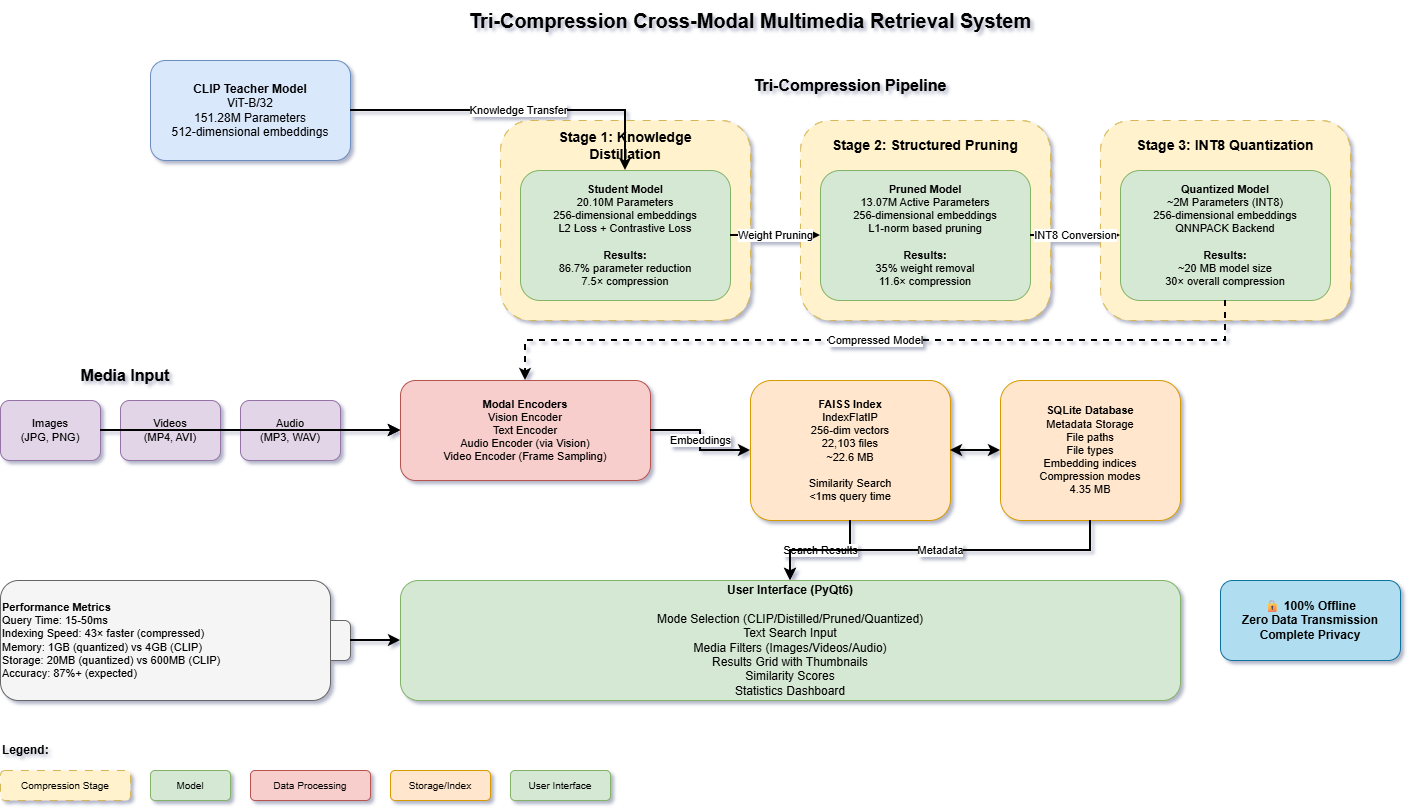

The diagram above was exported from draw.io. Its source (the exported page's mxGraphModel, read from the mxfile embedded in the PNG):
<mxGraphModel dx="464" dy="776" grid="1" gridSize="10" guides="1" tooltips="1" connect="1" arrows="1" fold="1" page="1" pageScale="1" pageWidth="1600" pageHeight="900" math="0" shadow="0">
  <root>
    <mxCell id="0" />
    <mxCell id="1" parent="0" />
    <mxCell id="title" parent="1" style="text;html=1;strokeColor=none;fillColor=none;align=center;verticalAlign=middle;whiteSpace=wrap;rounded=0;fontSize=20;fontStyle=1" value="Tri-Compression Cross-Modal Multimedia Retrieval System" vertex="1">
      <mxGeometry height="40" width="800" x="400" y="20" as="geometry" />
    </mxCell>
    <mxCell id="clip-teacher" parent="1" style="rounded=1;whiteSpace=wrap;html=1;fillColor=#dae8fc;strokeColor=#6c8ebf;fontSize=12;align=center;" value="&lt;b&gt;CLIP Teacher Model&lt;/b&gt;&lt;br&gt;ViT-B/32&lt;br&gt;151.28M Parameters&lt;br&gt;512-dimensional embeddings" vertex="1">
      <mxGeometry height="100" width="200" x="200" y="80" as="geometry" />
    </mxCell>
    <mxCell id="compression-title" parent="1" style="text;html=1;strokeColor=none;fillColor=none;align=center;verticalAlign=middle;whiteSpace=wrap;rounded=0;fontSize=16;fontStyle=1" value="Tri-Compression Pipeline" vertex="1">
      <mxGeometry height="30" width="600" x="600" y="90" as="geometry" />
    </mxCell>
    <mxCell id="stage1-box" parent="1" style="rounded=1;whiteSpace=wrap;html=1;fillColor=#fff2cc;strokeColor=#d6b656;dashed=1;dashPattern=8 8;" value="" vertex="1">
      <mxGeometry height="200" width="250" x="550" y="140" as="geometry" />
    </mxCell>
    <mxCell id="stage1-title" parent="1" style="text;html=1;strokeColor=none;fillColor=none;align=center;verticalAlign=middle;whiteSpace=wrap;rounded=0;fontSize=14;fontStyle=1" value="Stage 1: Knowledge Distillation" vertex="1">
      <mxGeometry height="30" width="210" x="570" y="150" as="geometry" />
    </mxCell>
    <mxCell id="distillation" parent="1" style="rounded=1;whiteSpace=wrap;html=1;fillColor=#d5e8d4;strokeColor=#82b366;fontSize=11;align=center;" value="&lt;b&gt;Student Model&lt;/b&gt;&lt;br&gt;20.10M Parameters&lt;br&gt;256-dimensional embeddings&lt;br&gt;L2 Loss + Contrastive Loss&lt;br&gt;&lt;br&gt;&lt;b&gt;Results:&lt;/b&gt;&lt;br&gt;86.7% parameter reduction&lt;br&gt;7.5× compression" vertex="1">
      <mxGeometry height="130" width="210" x="570" y="190" as="geometry" />
    </mxCell>
    <mxCell id="arrow1" edge="1" parent="1" source="clip-teacher" style="edgeStyle=orthogonalEdgeStyle;rounded=0;orthogonalLoop=1;jettySize=auto;html=1;strokeWidth=2;fontSize=11;" target="distillation" value="Knowledge Transfer">
      <mxGeometry relative="1" as="geometry" />
    </mxCell>
    <mxCell id="stage2-box" parent="1" style="rounded=1;whiteSpace=wrap;html=1;fillColor=#fff2cc;strokeColor=#d6b656;dashed=1;dashPattern=8 8;" value="" vertex="1">
      <mxGeometry height="200" width="250" x="850" y="140" as="geometry" />
    </mxCell>
    <mxCell id="stage2-title" parent="1" style="text;html=1;strokeColor=none;fillColor=none;align=center;verticalAlign=middle;whiteSpace=wrap;rounded=0;fontSize=14;fontStyle=1" value="Stage 2: Structured Pruning" vertex="1">
      <mxGeometry height="30" width="210" x="870" y="150" as="geometry" />
    </mxCell>
    <mxCell id="pruning" parent="1" style="rounded=1;whiteSpace=wrap;html=1;fillColor=#d5e8d4;strokeColor=#82b366;fontSize=11;align=center;" value="&lt;b&gt;Pruned Model&lt;/b&gt;&lt;br&gt;13.07M Active Parameters&lt;br&gt;256-dimensional embeddings&lt;br&gt;L1-norm based pruning&lt;br&gt;&lt;br&gt;&lt;b&gt;Results:&lt;/b&gt;&lt;br&gt;35% weight removal&lt;br&gt;11.6× compression" vertex="1">
      <mxGeometry height="130" width="210" x="870" y="190" as="geometry" />
    </mxCell>
    <mxCell id="arrow2" edge="1" parent="1" source="distillation" style="edgeStyle=orthogonalEdgeStyle;rounded=0;orthogonalLoop=1;jettySize=auto;html=1;strokeWidth=2;fontSize=11;" target="pruning" value="Weight Pruning">
      <mxGeometry relative="1" as="geometry" />
    </mxCell>
    <mxCell id="stage3-box" parent="1" style="rounded=1;whiteSpace=wrap;html=1;fillColor=#fff2cc;strokeColor=#d6b656;dashed=1;dashPattern=8 8;" value="" vertex="1">
      <mxGeometry height="200" width="250" x="1150" y="140" as="geometry" />
    </mxCell>
    <mxCell id="stage3-title" parent="1" style="text;html=1;strokeColor=none;fillColor=none;align=center;verticalAlign=middle;whiteSpace=wrap;rounded=0;fontSize=14;fontStyle=1" value="Stage 3: INT8 Quantization" vertex="1">
      <mxGeometry height="30" width="210" x="1170" y="150" as="geometry" />
    </mxCell>
    <mxCell id="quantization" parent="1" style="rounded=1;whiteSpace=wrap;html=1;fillColor=#d5e8d4;strokeColor=#82b366;fontSize=11;align=center;" value="&lt;b&gt;Quantized Model&lt;/b&gt;&lt;br&gt;~2M Parameters (INT8)&lt;br&gt;256-dimensional embeddings&lt;br&gt;QNNPACK Backend&lt;br&gt;&lt;br&gt;&lt;b&gt;Results:&lt;/b&gt;&lt;br&gt;~20 MB model size&lt;br&gt;30× overall compression" vertex="1">
      <mxGeometry height="130" width="210" x="1170" y="190" as="geometry" />
    </mxCell>
    <mxCell id="arrow3" edge="1" parent="1" source="pruning" style="edgeStyle=orthogonalEdgeStyle;rounded=0;orthogonalLoop=1;jettySize=auto;html=1;strokeWidth=2;fontSize=11;" target="quantization" value="INT8 Conversion">
      <mxGeometry relative="1" as="geometry" />
    </mxCell>
    <mxCell id="media-title" parent="1" style="text;html=1;strokeColor=none;fillColor=none;align=center;verticalAlign=middle;whiteSpace=wrap;rounded=0;fontSize=16;fontStyle=1" value="Media Input" vertex="1">
      <mxGeometry height="30" width="150" x="100" y="380" as="geometry" />
    </mxCell>
    <mxCell id="images" parent="1" style="rounded=1;whiteSpace=wrap;html=1;fillColor=#e1d5e7;strokeColor=#9673a6;fontSize=11;" value="Images&lt;br&gt;(JPG, PNG)" vertex="1">
      <mxGeometry height="60" width="100" x="50" y="420" as="geometry" />
    </mxCell>
    <mxCell id="videos" parent="1" style="rounded=1;whiteSpace=wrap;html=1;fillColor=#e1d5e7;strokeColor=#9673a6;fontSize=11;" value="Videos&lt;br&gt;(MP4, AVI)" vertex="1">
      <mxGeometry height="60" width="100" x="170" y="420" as="geometry" />
    </mxCell>
    <mxCell id="audio" parent="1" style="rounded=1;whiteSpace=wrap;html=1;fillColor=#e1d5e7;strokeColor=#9673a6;fontSize=11;" value="Audio&lt;br&gt;(MP3, WAV)" vertex="1">
      <mxGeometry height="60" width="100" x="290" y="420" as="geometry" />
    </mxCell>
    <mxCell id="encoders" parent="1" style="rounded=1;whiteSpace=wrap;html=1;fillColor=#f8cecc;strokeColor=#b85450;fontSize=11;align=center;" value="&lt;b&gt;Modal Encoders&lt;/b&gt;&lt;br&gt;Vision Encoder&lt;br&gt;Text Encoder&lt;br&gt;Audio Encoder (via Vision)&lt;br&gt;Video Encoder (Frame Sampling)" vertex="1">
      <mxGeometry height="100" width="250" x="450" y="400" as="geometry" />
    </mxCell>
    <mxCell id="media-arrow1" edge="1" parent="1" source="images" style="edgeStyle=orthogonalEdgeStyle;rounded=0;orthogonalLoop=1;jettySize=auto;html=1;strokeWidth=2;" target="encoders">
      <mxGeometry relative="1" as="geometry" />
    </mxCell>
    <mxCell id="media-arrow2" edge="1" parent="1" source="videos" style="edgeStyle=orthogonalEdgeStyle;rounded=0;orthogonalLoop=1;jettySize=auto;html=1;strokeWidth=2;" target="encoders">
      <mxGeometry relative="1" as="geometry" />
    </mxCell>
    <mxCell id="media-arrow3" edge="1" parent="1" source="audio" style="edgeStyle=orthogonalEdgeStyle;rounded=0;orthogonalLoop=1;jettySize=auto;html=1;strokeWidth=2;" target="encoders">
      <mxGeometry relative="1" as="geometry" />
    </mxCell>
    <mxCell id="model-to-encoder" edge="1" parent="1" source="quantization" style="edgeStyle=orthogonalEdgeStyle;rounded=0;orthogonalLoop=1;jettySize=auto;html=1;strokeWidth=2;fontSize=11;dashed=1;" target="encoders" value="Compressed Model">
      <mxGeometry relative="1" as="geometry">
        <Array as="points">
          <mxPoint x="1275" y="360" />
          <mxPoint x="575" y="360" />
        </Array>
      </mxGeometry>
    </mxCell>
    <mxCell id="faiss" parent="1" style="rounded=1;whiteSpace=wrap;html=1;fillColor=#ffe6cc;strokeColor=#d79b00;fontSize=11;align=center;" value="&lt;b&gt;FAISS Index&lt;/b&gt;&lt;br&gt;IndexFlatIP&lt;br&gt;256-dim vectors&lt;br&gt;22,103 files&lt;br&gt;~22.6 MB&lt;br&gt;&lt;br&gt;Similarity Search&lt;br&gt;&amp;lt;1ms query time" vertex="1">
      <mxGeometry height="140" width="200" x="800" y="400" as="geometry" />
    </mxCell>
    <mxCell id="encoder-faiss" edge="1" parent="1" source="encoders" style="edgeStyle=orthogonalEdgeStyle;rounded=0;orthogonalLoop=1;jettySize=auto;html=1;strokeWidth=2;fontSize=11;" target="faiss" value="Embeddings">
      <mxGeometry relative="1" as="geometry" />
    </mxCell>
    <mxCell id="database" parent="1" style="rounded=1;whiteSpace=wrap;html=1;fillColor=#ffe6cc;strokeColor=#d79b00;fontSize=11;align=center;" value="&lt;b&gt;SQLite Database&lt;/b&gt;&lt;br&gt;Metadata Storage&lt;br&gt;File paths&lt;br&gt;File types&lt;br&gt;Embedding indices&lt;br&gt;Compression modes&lt;br&gt;4.35 MB" vertex="1">
      <mxGeometry height="140" width="180" x="1050" y="400" as="geometry" />
    </mxCell>
    <mxCell id="faiss-db" edge="1" parent="1" source="faiss" style="edgeStyle=orthogonalEdgeStyle;rounded=0;orthogonalLoop=1;jettySize=auto;html=1;strokeWidth=2;endArrow=classic;endFill=1;startArrow=classic;startFill=1;" target="database">
      <mxGeometry relative="1" as="geometry" />
    </mxCell>
    <mxCell id="ui" parent="1" style="rounded=1;whiteSpace=wrap;html=1;fillColor=#d5e8d4;strokeColor=#82b366;fontSize=12;align=center;" value="&lt;b&gt;User Interface (PyQt6)&lt;/b&gt;&lt;br&gt;&lt;br&gt;Mode Selection (CLIP/Distilled/Pruned/Quantized)&lt;br&gt;Text Search Input&lt;br&gt;Media Filters (Images/Videos/Audio)&lt;br&gt;Results Grid with Thumbnails&lt;br&gt;Similarity Scores&lt;br&gt;Statistics Dashboard" vertex="1">
      <mxGeometry height="120" width="780" x="450" y="600" as="geometry" />
    </mxCell>
    <mxCell id="faiss-ui" edge="1" parent="1" source="faiss" style="edgeStyle=orthogonalEdgeStyle;rounded=0;orthogonalLoop=1;jettySize=auto;html=1;strokeWidth=2;fontSize=11;" target="ui" value="Search Results">
      <mxGeometry relative="1" as="geometry" />
    </mxCell>
    <mxCell id="db-ui" edge="1" parent="1" source="database" style="edgeStyle=orthogonalEdgeStyle;rounded=0;orthogonalLoop=1;jettySize=auto;html=1;strokeWidth=2;fontSize=11;" target="ui" value="Metadata">
      <mxGeometry relative="1" as="geometry" />
    </mxCell>
    <mxCell id="user-query" parent="1" style="rounded=1;whiteSpace=wrap;html=1;fillColor=#f5f5f5;strokeColor=#666666;fontSize=11;fontStyle=1" value="User Query&lt;br&gt;(Text)" vertex="1">
      <mxGeometry height="40" width="120" x="280" y="640" as="geometry" />
    </mxCell>
    <mxCell id="user-ui" edge="1" parent="1" source="user-query" style="edgeStyle=orthogonalEdgeStyle;rounded=0;orthogonalLoop=1;jettySize=auto;html=1;strokeWidth=2;" target="ui">
      <mxGeometry relative="1" as="geometry" />
    </mxCell>
    <mxCell id="metrics" parent="1" style="rounded=1;whiteSpace=wrap;html=1;fillColor=#f5f5f5;strokeColor=#666666;fontSize=11;align=left;" value="&lt;b&gt;Performance Metrics&lt;/b&gt;&lt;br&gt;Query Time: 15-50ms&lt;br&gt;Indexing Speed: 43× faster (compressed)&lt;br&gt;Memory: 1GB (quantized) vs 4GB (CLIP)&lt;br&gt;Storage: 20MB (quantized) vs 600MB (CLIP)&lt;br&gt;Accuracy: 87%+ (expected)" vertex="1">
      <mxGeometry height="120" width="330" x="50" y="600" as="geometry" />
    </mxCell>
    <mxCell id="privacy" parent="1" style="rounded=1;whiteSpace=wrap;html=1;fillColor=#b1ddf0;strokeColor=#10739e;fontSize=12;fontStyle=1;align=center;" value="🔒 100% Offline&lt;br&gt;Zero Data Transmission&lt;br&gt;Complete Privacy" vertex="1">
      <mxGeometry height="80" width="180" x="1270" y="600" as="geometry" />
    </mxCell>
    <mxCell id="legend-title" parent="1" style="text;html=1;strokeColor=none;fillColor=none;align=left;verticalAlign=middle;whiteSpace=wrap;rounded=0;fontSize=12;fontStyle=1" value="Legend:" vertex="1">
      <mxGeometry height="20" width="60" x="50" y="760" as="geometry" />
    </mxCell>
    <mxCell id="legend1" parent="1" style="rounded=1;whiteSpace=wrap;html=1;fillColor=#fff2cc;strokeColor=#d6b656;fontSize=10;dashed=1;dashPattern=8 8;" value="Compression Stage" vertex="1">
      <mxGeometry height="30" width="130" x="50" y="790" as="geometry" />
    </mxCell>
    <mxCell id="legend2" parent="1" style="rounded=1;whiteSpace=wrap;html=1;fillColor=#d5e8d4;strokeColor=#82b366;fontSize=10;" value="Model" vertex="1">
      <mxGeometry height="30" width="80" x="200" y="790" as="geometry" />
    </mxCell>
    <mxCell id="legend3" parent="1" style="rounded=1;whiteSpace=wrap;html=1;fillColor=#f8cecc;strokeColor=#b85450;fontSize=10;" value="Data Processing" vertex="1">
      <mxGeometry height="30" width="120" x="300" y="790" as="geometry" />
    </mxCell>
    <mxCell id="legend4" parent="1" style="rounded=1;whiteSpace=wrap;html=1;fillColor=#ffe6cc;strokeColor=#d79b00;fontSize=10;" value="Storage/Index" vertex="1">
      <mxGeometry height="30" width="100" x="440" y="790" as="geometry" />
    </mxCell>
    <mxCell id="legend5" parent="1" style="rounded=1;whiteSpace=wrap;html=1;fillColor=#d5e8d4;strokeColor=#82b366;fontSize=10;" value="User Interface" vertex="1">
      <mxGeometry height="30" width="100" x="560" y="790" as="geometry" />
    </mxCell>
  </root>
</mxGraphModel>